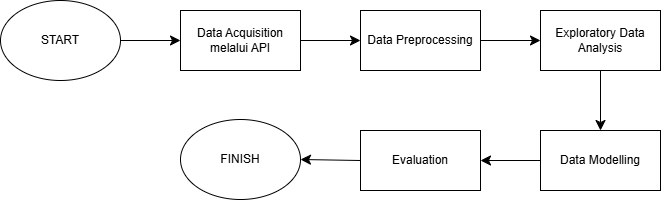

The diagram above was exported from draw.io. Its source (the exported page's mxGraphModel, read from the mxfile embedded in the PNG):
<mxGraphModel dx="2235" dy="1091" grid="1" gridSize="10" guides="1" tooltips="1" connect="1" arrows="1" fold="1" page="1" pageScale="1" pageWidth="827" pageHeight="1169" math="0" shadow="0">
  <root>
    <mxCell id="0" />
    <mxCell id="1" parent="0" />
    <mxCell id="SpHs4dmgntwsrTKuMbXC-2" parent="1" style="ellipse;whiteSpace=wrap;html=1;" value="START" vertex="1">
      <mxGeometry height="80" width="120" x="80" y="320" as="geometry" />
    </mxCell>
    <mxCell id="SpHs4dmgntwsrTKuMbXC-3" parent="1" style="rounded=0;whiteSpace=wrap;html=1;" value="Data Acquisition melalui API" vertex="1">
      <mxGeometry height="60" width="120" x="260" y="330" as="geometry" />
    </mxCell>
    <mxCell id="SpHs4dmgntwsrTKuMbXC-4" parent="1" style="rounded=0;whiteSpace=wrap;html=1;" value="Data Preprocessing" vertex="1">
      <mxGeometry height="60" width="120" x="440" y="330" as="geometry" />
    </mxCell>
    <mxCell id="SpHs4dmgntwsrTKuMbXC-5" parent="1" style="rounded=0;whiteSpace=wrap;html=1;" value="Exploratory Data Analysis" vertex="1">
      <mxGeometry height="60" width="120" x="620" y="330" as="geometry" />
    </mxCell>
    <mxCell id="SpHs4dmgntwsrTKuMbXC-6" parent="1" style="rounded=0;whiteSpace=wrap;html=1;" value="Data Modelling" vertex="1">
      <mxGeometry height="60" width="120" x="620" y="450" as="geometry" />
    </mxCell>
    <mxCell id="SpHs4dmgntwsrTKuMbXC-7" parent="1" style="rounded=0;whiteSpace=wrap;html=1;" value="Evaluation" vertex="1">
      <mxGeometry height="60" width="120" x="440" y="450" as="geometry" />
    </mxCell>
    <mxCell id="SpHs4dmgntwsrTKuMbXC-8" parent="1" style="ellipse;whiteSpace=wrap;html=1;" value="FINISH" vertex="1">
      <mxGeometry height="80" width="120" x="260" y="439" as="geometry" />
    </mxCell>
    <mxCell id="SpHs4dmgntwsrTKuMbXC-9" edge="1" parent="1" source="SpHs4dmgntwsrTKuMbXC-2" style="endArrow=classic;html=1;rounded=0;fontSize=12;startSize=8;endSize=8;curved=1;exitX=1;exitY=0.5;exitDx=0;exitDy=0;entryX=0;entryY=0.5;entryDx=0;entryDy=0;" target="SpHs4dmgntwsrTKuMbXC-3" value="">
      <mxGeometry height="50" relative="1" width="50" as="geometry">
        <mxPoint x="400" y="450" as="sourcePoint" />
        <mxPoint x="450" y="400" as="targetPoint" />
      </mxGeometry>
    </mxCell>
    <mxCell id="SpHs4dmgntwsrTKuMbXC-10" edge="1" parent="1" source="SpHs4dmgntwsrTKuMbXC-3" style="endArrow=classic;html=1;rounded=0;fontSize=12;startSize=8;endSize=8;curved=1;exitX=1;exitY=0.5;exitDx=0;exitDy=0;entryX=0;entryY=0.5;entryDx=0;entryDy=0;" target="SpHs4dmgntwsrTKuMbXC-4" value="">
      <mxGeometry height="50" relative="1" width="50" as="geometry">
        <mxPoint x="210" y="370" as="sourcePoint" />
        <mxPoint x="270" y="370" as="targetPoint" />
      </mxGeometry>
    </mxCell>
    <mxCell id="SpHs4dmgntwsrTKuMbXC-11" edge="1" parent="1" source="SpHs4dmgntwsrTKuMbXC-4" style="endArrow=classic;html=1;rounded=0;fontSize=12;startSize=8;endSize=8;curved=1;exitX=1;exitY=0.5;exitDx=0;exitDy=0;entryX=0;entryY=0.5;entryDx=0;entryDy=0;" target="SpHs4dmgntwsrTKuMbXC-5" value="">
      <mxGeometry height="50" relative="1" width="50" as="geometry">
        <mxPoint x="390" y="370" as="sourcePoint" />
        <mxPoint x="450" y="370" as="targetPoint" />
      </mxGeometry>
    </mxCell>
    <mxCell id="SpHs4dmgntwsrTKuMbXC-12" edge="1" parent="1" source="SpHs4dmgntwsrTKuMbXC-5" style="endArrow=classic;html=1;rounded=0;fontSize=12;startSize=8;endSize=8;curved=1;exitX=0.5;exitY=1;exitDx=0;exitDy=0;entryX=0.5;entryY=0;entryDx=0;entryDy=0;" target="SpHs4dmgntwsrTKuMbXC-6" value="">
      <mxGeometry height="50" relative="1" width="50" as="geometry">
        <mxPoint x="570" y="370" as="sourcePoint" />
        <mxPoint x="630" y="370" as="targetPoint" />
      </mxGeometry>
    </mxCell>
    <mxCell id="SpHs4dmgntwsrTKuMbXC-13" edge="1" parent="1" source="SpHs4dmgntwsrTKuMbXC-6" style="endArrow=classic;html=1;rounded=0;fontSize=12;startSize=8;endSize=8;curved=1;exitX=0;exitY=0.5;exitDx=0;exitDy=0;entryX=1;entryY=0.5;entryDx=0;entryDy=0;" target="SpHs4dmgntwsrTKuMbXC-7" value="">
      <mxGeometry height="50" relative="1" width="50" as="geometry">
        <mxPoint x="690" y="400" as="sourcePoint" />
        <mxPoint x="690" y="460" as="targetPoint" />
      </mxGeometry>
    </mxCell>
    <mxCell id="SpHs4dmgntwsrTKuMbXC-14" edge="1" parent="1" source="SpHs4dmgntwsrTKuMbXC-7" style="endArrow=classic;html=1;rounded=0;fontSize=12;startSize=8;endSize=8;curved=1;exitX=0;exitY=0.5;exitDx=0;exitDy=0;entryX=1;entryY=0.5;entryDx=0;entryDy=0;" target="SpHs4dmgntwsrTKuMbXC-8" value="">
      <mxGeometry height="50" relative="1" width="50" as="geometry">
        <mxPoint x="630" y="490" as="sourcePoint" />
        <mxPoint x="570" y="490" as="targetPoint" />
      </mxGeometry>
    </mxCell>
  </root>
</mxGraphModel>